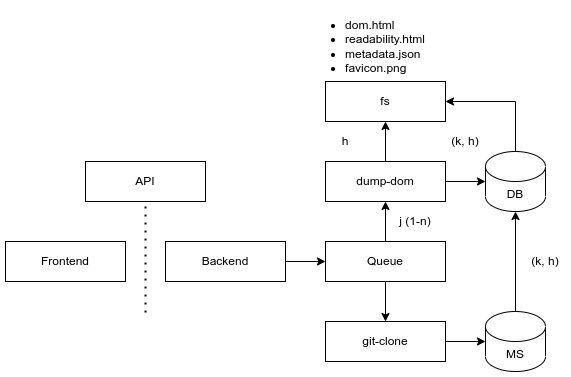

The diagram above was exported from draw.io. Its source (the exported page's mxGraphModel, read from the mxfile embedded in the PNG):
<mxGraphModel dx="1728" dy="998" grid="1" gridSize="10" guides="1" tooltips="1" connect="1" arrows="1" fold="1" page="1" pageScale="1" pageWidth="1169" pageHeight="827" math="0" shadow="0">
  <root>
    <mxCell id="0" />
    <mxCell id="1" parent="0" />
    <mxCell id="VzflnH-gn_2TgnfN93_D-8" value="" style="edgeStyle=orthogonalEdgeStyle;rounded=0;orthogonalLoop=1;jettySize=auto;html=1;" edge="1" parent="1" source="VzflnH-gn_2TgnfN93_D-1" target="VzflnH-gn_2TgnfN93_D-6">
      <mxGeometry relative="1" as="geometry" />
    </mxCell>
    <mxCell id="VzflnH-gn_2TgnfN93_D-1" value="Backend" style="rounded=0;whiteSpace=wrap;html=1;" vertex="1" parent="1">
      <mxGeometry x="360" y="360" width="120" height="40" as="geometry" />
    </mxCell>
    <mxCell id="VzflnH-gn_2TgnfN93_D-2" value="Frontend" style="rounded=0;whiteSpace=wrap;html=1;" vertex="1" parent="1">
      <mxGeometry x="200" y="360" width="120" height="40" as="geometry" />
    </mxCell>
    <mxCell id="VzflnH-gn_2TgnfN93_D-11" value="" style="edgeStyle=orthogonalEdgeStyle;rounded=0;orthogonalLoop=1;jettySize=auto;html=1;" edge="1" parent="1" source="VzflnH-gn_2TgnfN93_D-3" target="VzflnH-gn_2TgnfN93_D-5">
      <mxGeometry relative="1" as="geometry" />
    </mxCell>
    <mxCell id="VzflnH-gn_2TgnfN93_D-17" value="" style="edgeStyle=orthogonalEdgeStyle;rounded=0;orthogonalLoop=1;jettySize=auto;html=1;" edge="1" parent="1" source="VzflnH-gn_2TgnfN93_D-3" target="VzflnH-gn_2TgnfN93_D-15">
      <mxGeometry relative="1" as="geometry" />
    </mxCell>
    <mxCell id="VzflnH-gn_2TgnfN93_D-3" value="dump-dom" style="rounded=0;whiteSpace=wrap;html=1;" vertex="1" parent="1">
      <mxGeometry x="520" y="280" width="120" height="40" as="geometry" />
    </mxCell>
    <mxCell id="VzflnH-gn_2TgnfN93_D-16" style="edgeStyle=orthogonalEdgeStyle;rounded=0;orthogonalLoop=1;jettySize=auto;html=1;entryX=1;entryY=0.5;entryDx=0;entryDy=0;exitX=0.5;exitY=0;exitDx=0;exitDy=0;exitPerimeter=0;" edge="1" parent="1" source="VzflnH-gn_2TgnfN93_D-5" target="VzflnH-gn_2TgnfN93_D-15">
      <mxGeometry relative="1" as="geometry" />
    </mxCell>
    <mxCell id="VzflnH-gn_2TgnfN93_D-22" value="" style="edgeStyle=orthogonalEdgeStyle;rounded=0;orthogonalLoop=1;jettySize=auto;html=1;startArrow=classic;startFill=1;endArrow=none;endFill=0;" edge="1" parent="1" source="VzflnH-gn_2TgnfN93_D-5" target="VzflnH-gn_2TgnfN93_D-20">
      <mxGeometry relative="1" as="geometry" />
    </mxCell>
    <mxCell id="VzflnH-gn_2TgnfN93_D-5" value="DB" style="shape=cylinder3;whiteSpace=wrap;html=1;boundedLbl=1;backgroundOutline=1;size=15;" vertex="1" parent="1">
      <mxGeometry x="680" y="270" width="60" height="60" as="geometry" />
    </mxCell>
    <mxCell id="VzflnH-gn_2TgnfN93_D-9" value="" style="edgeStyle=orthogonalEdgeStyle;rounded=0;orthogonalLoop=1;jettySize=auto;html=1;" edge="1" parent="1" source="VzflnH-gn_2TgnfN93_D-6" target="VzflnH-gn_2TgnfN93_D-3">
      <mxGeometry relative="1" as="geometry" />
    </mxCell>
    <mxCell id="VzflnH-gn_2TgnfN93_D-14" value="" style="edgeStyle=orthogonalEdgeStyle;rounded=0;orthogonalLoop=1;jettySize=auto;html=1;" edge="1" parent="1" source="VzflnH-gn_2TgnfN93_D-6" target="VzflnH-gn_2TgnfN93_D-13">
      <mxGeometry relative="1" as="geometry" />
    </mxCell>
    <mxCell id="VzflnH-gn_2TgnfN93_D-6" value="Queue" style="rounded=0;whiteSpace=wrap;html=1;" vertex="1" parent="1">
      <mxGeometry x="520" y="360" width="120" height="40" as="geometry" />
    </mxCell>
    <mxCell id="VzflnH-gn_2TgnfN93_D-7" value="" style="endArrow=none;dashed=1;html=1;dashPattern=1 3;strokeWidth=2;rounded=0;" edge="1" parent="1">
      <mxGeometry width="50" height="50" relative="1" as="geometry">
        <mxPoint x="340" y="325" as="sourcePoint" />
        <mxPoint x="340" y="435" as="targetPoint" />
      </mxGeometry>
    </mxCell>
    <mxCell id="VzflnH-gn_2TgnfN93_D-10" value="j (1-n)" style="text;html=1;strokeColor=none;fillColor=none;align=center;verticalAlign=middle;whiteSpace=wrap;rounded=0;" vertex="1" parent="1">
      <mxGeometry x="580" y="320" width="60" height="40" as="geometry" />
    </mxCell>
    <mxCell id="VzflnH-gn_2TgnfN93_D-12" value="(k, h)" style="text;html=1;strokeColor=none;fillColor=none;align=center;verticalAlign=middle;whiteSpace=wrap;rounded=0;" vertex="1" parent="1">
      <mxGeometry x="640" y="240" width="40" height="40" as="geometry" />
    </mxCell>
    <mxCell id="VzflnH-gn_2TgnfN93_D-21" value="" style="edgeStyle=orthogonalEdgeStyle;rounded=0;orthogonalLoop=1;jettySize=auto;html=1;" edge="1" parent="1" source="VzflnH-gn_2TgnfN93_D-13" target="VzflnH-gn_2TgnfN93_D-20">
      <mxGeometry relative="1" as="geometry" />
    </mxCell>
    <mxCell id="VzflnH-gn_2TgnfN93_D-13" value="git-clone" style="rounded=0;whiteSpace=wrap;html=1;" vertex="1" parent="1">
      <mxGeometry x="520" y="440" width="120" height="40" as="geometry" />
    </mxCell>
    <mxCell id="VzflnH-gn_2TgnfN93_D-15" value="fs" style="rounded=0;whiteSpace=wrap;html=1;" vertex="1" parent="1">
      <mxGeometry x="520" y="200" width="120" height="40" as="geometry" />
    </mxCell>
    <mxCell id="VzflnH-gn_2TgnfN93_D-18" value="&lt;div style=&quot;text-align: justify;&quot;&gt;&lt;ul&gt;&lt;li&gt;&lt;span style=&quot;background-color: initial;&quot;&gt;dom.html&lt;/span&gt;&lt;/li&gt;&lt;li&gt;&lt;span style=&quot;background-color: initial;&quot;&gt;readability.html&lt;/span&gt;&lt;/li&gt;&lt;li&gt;&lt;span style=&quot;background-color: initial;&quot;&gt;metadata.json&lt;/span&gt;&lt;/li&gt;&lt;li&gt;&lt;span style=&quot;background-color: initial;&quot;&gt;favicon.png&lt;/span&gt;&lt;/li&gt;&lt;/ul&gt;&lt;/div&gt;" style="text;html=1;strokeColor=none;fillColor=none;align=center;verticalAlign=middle;whiteSpace=wrap;rounded=0;" vertex="1" parent="1">
      <mxGeometry x="530" y="150" width="60" height="30" as="geometry" />
    </mxCell>
    <mxCell id="VzflnH-gn_2TgnfN93_D-19" value="h" style="text;html=1;strokeColor=none;fillColor=none;align=center;verticalAlign=middle;whiteSpace=wrap;rounded=0;" vertex="1" parent="1">
      <mxGeometry x="520" y="240" width="40" height="40" as="geometry" />
    </mxCell>
    <mxCell id="VzflnH-gn_2TgnfN93_D-20" value="MS" style="shape=cylinder3;whiteSpace=wrap;html=1;boundedLbl=1;backgroundOutline=1;size=15;" vertex="1" parent="1">
      <mxGeometry x="680" y="430" width="60" height="60" as="geometry" />
    </mxCell>
    <mxCell id="VzflnH-gn_2TgnfN93_D-23" value="(k, h)" style="text;html=1;strokeColor=none;fillColor=none;align=center;verticalAlign=middle;whiteSpace=wrap;rounded=0;" vertex="1" parent="1">
      <mxGeometry x="720" y="360" width="40" height="40" as="geometry" />
    </mxCell>
    <mxCell id="VzflnH-gn_2TgnfN93_D-24" value="API" style="rounded=0;whiteSpace=wrap;html=1;" vertex="1" parent="1">
      <mxGeometry x="280" y="280" width="120" height="40" as="geometry" />
    </mxCell>
  </root>
</mxGraphModel>